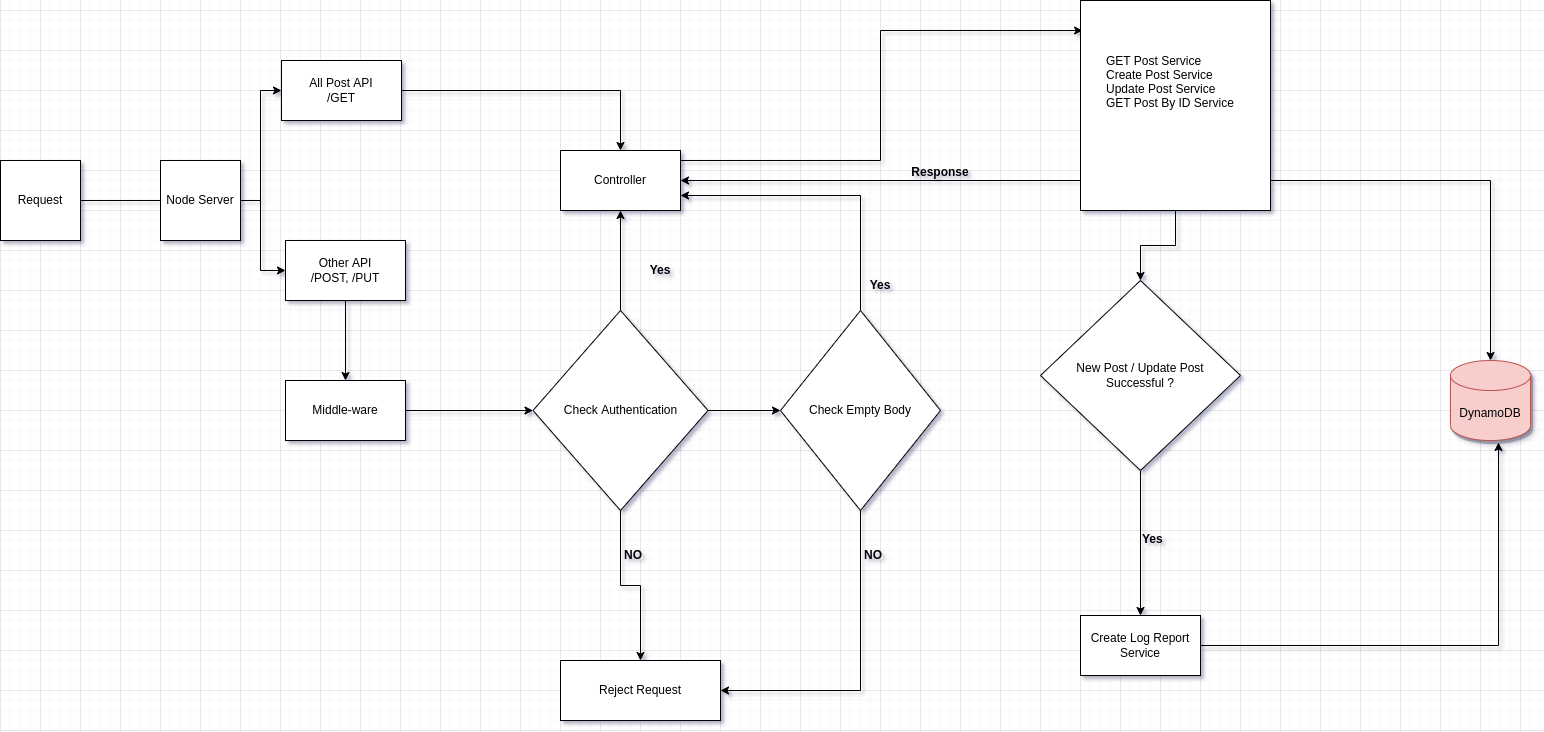

The diagram above was exported from draw.io. Its source (the exported page's mxGraphModel, read from the mxfile embedded in the PNG):
<mxGraphModel dx="1422" dy="761" grid="1" gridSize="10" guides="1" tooltips="1" connect="1" arrows="1" fold="1" page="1" pageScale="1" pageWidth="850" pageHeight="1100" math="0" shadow="0">
  <root>
    <mxCell id="0" />
    <mxCell id="1" parent="0" />
    <mxCell id="1Kn8_R04kDk9LCccCI-e-1" value="Request" style="whiteSpace=wrap;html=1;aspect=fixed;" vertex="1" parent="1">
      <mxGeometry x="80" y="270" width="80" height="80" as="geometry" />
    </mxCell>
    <mxCell id="1Kn8_R04kDk9LCccCI-e-3" value="" style="endArrow=none;html=1;rounded=0;" edge="1" parent="1">
      <mxGeometry width="50" height="50" relative="1" as="geometry">
        <mxPoint x="160" y="310" as="sourcePoint" />
        <mxPoint x="240" y="310" as="targetPoint" />
      </mxGeometry>
    </mxCell>
    <mxCell id="1Kn8_R04kDk9LCccCI-e-8" value="" style="edgeStyle=orthogonalEdgeStyle;rounded=0;orthogonalLoop=1;jettySize=auto;html=1;" edge="1" parent="1" source="1Kn8_R04kDk9LCccCI-e-6" target="1Kn8_R04kDk9LCccCI-e-7">
      <mxGeometry relative="1" as="geometry">
        <Array as="points">
          <mxPoint x="340" y="310" />
          <mxPoint x="340" y="200" />
        </Array>
      </mxGeometry>
    </mxCell>
    <mxCell id="1Kn8_R04kDk9LCccCI-e-28" value="" style="edgeStyle=orthogonalEdgeStyle;rounded=0;orthogonalLoop=1;jettySize=auto;html=1;" edge="1" parent="1" source="1Kn8_R04kDk9LCccCI-e-6" target="1Kn8_R04kDk9LCccCI-e-27">
      <mxGeometry relative="1" as="geometry">
        <Array as="points">
          <mxPoint x="340" y="310" />
          <mxPoint x="340" y="380" />
        </Array>
      </mxGeometry>
    </mxCell>
    <mxCell id="1Kn8_R04kDk9LCccCI-e-6" value="Node Server" style="whiteSpace=wrap;html=1;aspect=fixed;" vertex="1" parent="1">
      <mxGeometry x="240" y="270" width="80" height="80" as="geometry" />
    </mxCell>
    <mxCell id="1Kn8_R04kDk9LCccCI-e-32" value="" style="edgeStyle=orthogonalEdgeStyle;rounded=0;orthogonalLoop=1;jettySize=auto;html=1;" edge="1" parent="1" source="1Kn8_R04kDk9LCccCI-e-7" target="1Kn8_R04kDk9LCccCI-e-31">
      <mxGeometry relative="1" as="geometry" />
    </mxCell>
    <mxCell id="1Kn8_R04kDk9LCccCI-e-7" value="All Post API&lt;br&gt;/GET" style="whiteSpace=wrap;html=1;" vertex="1" parent="1">
      <mxGeometry x="361" y="170" width="120" height="60" as="geometry" />
    </mxCell>
    <mxCell id="1Kn8_R04kDk9LCccCI-e-34" value="" style="edgeStyle=orthogonalEdgeStyle;rounded=0;orthogonalLoop=1;jettySize=auto;html=1;" edge="1" parent="1" source="1Kn8_R04kDk9LCccCI-e-27" target="1Kn8_R04kDk9LCccCI-e-33">
      <mxGeometry relative="1" as="geometry" />
    </mxCell>
    <mxCell id="1Kn8_R04kDk9LCccCI-e-27" value="Other API&lt;br&gt;/POST, /PUT" style="whiteSpace=wrap;html=1;" vertex="1" parent="1">
      <mxGeometry x="365" y="350" width="120" height="60" as="geometry" />
    </mxCell>
    <mxCell id="1Kn8_R04kDk9LCccCI-e-44" value="" style="edgeStyle=orthogonalEdgeStyle;rounded=0;orthogonalLoop=1;jettySize=auto;html=1;entryX=0.011;entryY=0.143;entryDx=0;entryDy=0;entryPerimeter=0;" edge="1" parent="1" target="1Kn8_R04kDk9LCccCI-e-43">
      <mxGeometry relative="1" as="geometry">
        <mxPoint x="760" y="270" as="sourcePoint" />
        <mxPoint x="840" y="270" as="targetPoint" />
      </mxGeometry>
    </mxCell>
    <mxCell id="1Kn8_R04kDk9LCccCI-e-31" value="Controller" style="whiteSpace=wrap;html=1;" vertex="1" parent="1">
      <mxGeometry x="640" y="260" width="120" height="60" as="geometry" />
    </mxCell>
    <mxCell id="1Kn8_R04kDk9LCccCI-e-36" value="" style="edgeStyle=orthogonalEdgeStyle;rounded=0;orthogonalLoop=1;jettySize=auto;html=1;" edge="1" parent="1" source="1Kn8_R04kDk9LCccCI-e-33" target="1Kn8_R04kDk9LCccCI-e-35">
      <mxGeometry relative="1" as="geometry" />
    </mxCell>
    <mxCell id="1Kn8_R04kDk9LCccCI-e-33" value="Middle-ware" style="whiteSpace=wrap;html=1;" vertex="1" parent="1">
      <mxGeometry x="365" y="490" width="120" height="60" as="geometry" />
    </mxCell>
    <mxCell id="1Kn8_R04kDk9LCccCI-e-38" value="" style="edgeStyle=orthogonalEdgeStyle;rounded=0;orthogonalLoop=1;jettySize=auto;html=1;" edge="1" parent="1" source="1Kn8_R04kDk9LCccCI-e-35" target="1Kn8_R04kDk9LCccCI-e-37">
      <mxGeometry relative="1" as="geometry" />
    </mxCell>
    <mxCell id="1Kn8_R04kDk9LCccCI-e-41" style="edgeStyle=orthogonalEdgeStyle;rounded=0;orthogonalLoop=1;jettySize=auto;html=1;entryX=0.5;entryY=1;entryDx=0;entryDy=0;" edge="1" parent="1" source="1Kn8_R04kDk9LCccCI-e-35" target="1Kn8_R04kDk9LCccCI-e-31">
      <mxGeometry relative="1" as="geometry" />
    </mxCell>
    <mxCell id="1Kn8_R04kDk9LCccCI-e-48" value="" style="edgeStyle=orthogonalEdgeStyle;rounded=0;orthogonalLoop=1;jettySize=auto;html=1;" edge="1" parent="1" source="1Kn8_R04kDk9LCccCI-e-35" target="1Kn8_R04kDk9LCccCI-e-47">
      <mxGeometry relative="1" as="geometry" />
    </mxCell>
    <mxCell id="1Kn8_R04kDk9LCccCI-e-35" value="Check Authentication" style="rhombus;whiteSpace=wrap;html=1;" vertex="1" parent="1">
      <mxGeometry x="612.5" y="420" width="175" height="200" as="geometry" />
    </mxCell>
    <mxCell id="1Kn8_R04kDk9LCccCI-e-37" value="Reject Request" style="whiteSpace=wrap;html=1;" vertex="1" parent="1">
      <mxGeometry x="640" y="770" width="160" height="60" as="geometry" />
    </mxCell>
    <mxCell id="1Kn8_R04kDk9LCccCI-e-40" value="&lt;b&gt;NO&lt;/b&gt;" style="text;html=1;strokeColor=none;fillColor=none;align=center;verticalAlign=middle;whiteSpace=wrap;rounded=0;" vertex="1" parent="1">
      <mxGeometry x="683" y="650" width="60" height="30" as="geometry" />
    </mxCell>
    <mxCell id="1Kn8_R04kDk9LCccCI-e-42" value="&lt;b&gt;Yes&lt;/b&gt;" style="text;html=1;strokeColor=none;fillColor=none;align=center;verticalAlign=middle;whiteSpace=wrap;rounded=0;" vertex="1" parent="1">
      <mxGeometry x="710" y="365" width="60" height="30" as="geometry" />
    </mxCell>
    <mxCell id="1Kn8_R04kDk9LCccCI-e-46" style="edgeStyle=orthogonalEdgeStyle;rounded=0;orthogonalLoop=1;jettySize=auto;html=1;entryX=0.5;entryY=0;entryDx=0;entryDy=0;entryPerimeter=0;" edge="1" parent="1" source="1Kn8_R04kDk9LCccCI-e-43" target="1Kn8_R04kDk9LCccCI-e-45">
      <mxGeometry relative="1" as="geometry">
        <Array as="points">
          <mxPoint x="1570" y="290" />
        </Array>
      </mxGeometry>
    </mxCell>
    <mxCell id="1Kn8_R04kDk9LCccCI-e-65" value="" style="edgeStyle=orthogonalEdgeStyle;rounded=0;orthogonalLoop=1;jettySize=auto;html=1;" edge="1" parent="1" source="1Kn8_R04kDk9LCccCI-e-43" target="1Kn8_R04kDk9LCccCI-e-64">
      <mxGeometry relative="1" as="geometry" />
    </mxCell>
    <mxCell id="1Kn8_R04kDk9LCccCI-e-43" value="" style="whiteSpace=wrap;html=1;" vertex="1" parent="1">
      <mxGeometry x="1160" y="110" width="190" height="210" as="geometry" />
    </mxCell>
    <mxCell id="1Kn8_R04kDk9LCccCI-e-45" value="DynamoDB" style="shape=cylinder3;whiteSpace=wrap;html=1;boundedLbl=1;backgroundOutline=1;size=15;strokeColor=#b85450;shadow=1;fillColor=#f8cecc;" vertex="1" parent="1">
      <mxGeometry x="1530" y="470" width="80" height="80" as="geometry" />
    </mxCell>
    <mxCell id="1Kn8_R04kDk9LCccCI-e-49" style="edgeStyle=orthogonalEdgeStyle;rounded=0;orthogonalLoop=1;jettySize=auto;html=1;entryX=1;entryY=0.75;entryDx=0;entryDy=0;" edge="1" parent="1" source="1Kn8_R04kDk9LCccCI-e-47" target="1Kn8_R04kDk9LCccCI-e-31">
      <mxGeometry relative="1" as="geometry">
        <Array as="points">
          <mxPoint x="940" y="305" />
        </Array>
      </mxGeometry>
    </mxCell>
    <mxCell id="1Kn8_R04kDk9LCccCI-e-52" style="edgeStyle=orthogonalEdgeStyle;rounded=0;orthogonalLoop=1;jettySize=auto;html=1;entryX=1;entryY=0.5;entryDx=0;entryDy=0;" edge="1" parent="1" source="1Kn8_R04kDk9LCccCI-e-47" target="1Kn8_R04kDk9LCccCI-e-37">
      <mxGeometry relative="1" as="geometry">
        <mxPoint x="840" y="810" as="targetPoint" />
        <Array as="points">
          <mxPoint x="940" y="800" />
        </Array>
      </mxGeometry>
    </mxCell>
    <mxCell id="1Kn8_R04kDk9LCccCI-e-47" value="Check Empty Body" style="rhombus;whiteSpace=wrap;html=1;" vertex="1" parent="1">
      <mxGeometry x="860" y="420" width="160" height="200" as="geometry" />
    </mxCell>
    <mxCell id="1Kn8_R04kDk9LCccCI-e-50" value="&lt;b&gt;Yes&lt;/b&gt;" style="text;html=1;strokeColor=none;fillColor=none;align=center;verticalAlign=middle;whiteSpace=wrap;rounded=0;" vertex="1" parent="1">
      <mxGeometry x="930" y="380" width="60" height="30" as="geometry" />
    </mxCell>
    <mxCell id="1Kn8_R04kDk9LCccCI-e-53" value="&lt;b&gt;NO&lt;/b&gt;" style="text;html=1;strokeColor=none;fillColor=none;align=center;verticalAlign=middle;whiteSpace=wrap;rounded=0;" vertex="1" parent="1">
      <mxGeometry x="923" y="650" width="60" height="30" as="geometry" />
    </mxCell>
    <mxCell id="1Kn8_R04kDk9LCccCI-e-58" value="" style="endArrow=classic;html=1;rounded=0;" edge="1" parent="1" target="1Kn8_R04kDk9LCccCI-e-31">
      <mxGeometry width="50" height="50" relative="1" as="geometry">
        <mxPoint x="1160" y="290" as="sourcePoint" />
        <mxPoint x="770" y="289.5" as="targetPoint" />
      </mxGeometry>
    </mxCell>
    <mxCell id="1Kn8_R04kDk9LCccCI-e-67" value="" style="edgeStyle=orthogonalEdgeStyle;rounded=0;orthogonalLoop=1;jettySize=auto;html=1;" edge="1" parent="1" source="1Kn8_R04kDk9LCccCI-e-64" target="1Kn8_R04kDk9LCccCI-e-66">
      <mxGeometry relative="1" as="geometry" />
    </mxCell>
    <mxCell id="1Kn8_R04kDk9LCccCI-e-64" value="New Post / Update Post&lt;br&gt;Successful ?" style="rhombus;whiteSpace=wrap;html=1;" vertex="1" parent="1">
      <mxGeometry x="1120" y="390" width="200" height="190" as="geometry" />
    </mxCell>
    <mxCell id="1Kn8_R04kDk9LCccCI-e-68" style="edgeStyle=orthogonalEdgeStyle;rounded=0;orthogonalLoop=1;jettySize=auto;html=1;entryX=0.6;entryY=1.025;entryDx=0;entryDy=0;entryPerimeter=0;" edge="1" parent="1" source="1Kn8_R04kDk9LCccCI-e-66" target="1Kn8_R04kDk9LCccCI-e-45">
      <mxGeometry relative="1" as="geometry" />
    </mxCell>
    <mxCell id="1Kn8_R04kDk9LCccCI-e-66" value="Create Log Report Service" style="whiteSpace=wrap;html=1;" vertex="1" parent="1">
      <mxGeometry x="1160" y="725" width="120" height="60" as="geometry" />
    </mxCell>
    <mxCell id="1Kn8_R04kDk9LCccCI-e-69" value="Yes" style="text;strokeColor=none;fillColor=none;align=left;verticalAlign=middle;spacingLeft=4;spacingRight=4;overflow=hidden;points=[[0,0.5],[1,0.5]];portConstraint=eastwest;rotatable=0;shadow=1;fontStyle=1" vertex="1" parent="1">
      <mxGeometry x="1216" y="633" width="80" height="30" as="geometry" />
    </mxCell>
    <mxCell id="1Kn8_R04kDk9LCccCI-e-70" value="GET Post Service&#10;Create Post Service&#10;Update Post Service&#10;GET Post By ID Service&#10;&#10;" style="text;strokeColor=none;fillColor=none;align=left;verticalAlign=bottom;spacingLeft=4;spacingRight=4;overflow=hidden;points=[[0,0.5],[1,0.5]];portConstraint=eastwest;rotatable=0;shadow=1;" vertex="1" parent="1">
      <mxGeometry x="1180" y="160" width="150" height="90" as="geometry" />
    </mxCell>
    <mxCell id="1Kn8_R04kDk9LCccCI-e-71" value="&lt;b&gt;Response&lt;/b&gt;" style="text;html=1;strokeColor=none;fillColor=none;align=center;verticalAlign=middle;whiteSpace=wrap;rounded=0;shadow=1;" vertex="1" parent="1">
      <mxGeometry x="980" y="267" width="80" height="30" as="geometry" />
    </mxCell>
  </root>
</mxGraphModel>